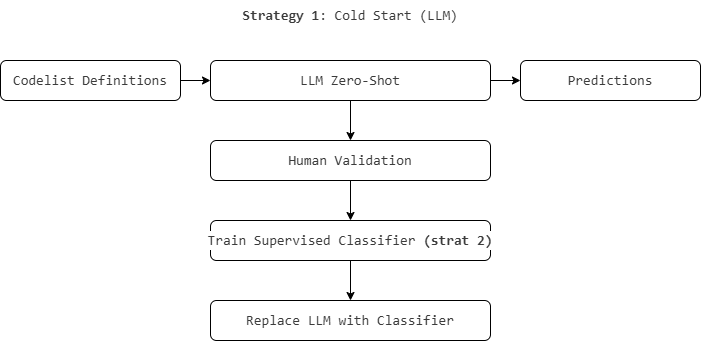

The diagram above was exported from draw.io. Its source (the exported page's mxGraphModel, read from the mxfile embedded in the PNG):
<mxGraphModel dx="1004" dy="1105" grid="1" gridSize="10" guides="1" tooltips="1" connect="1" arrows="1" fold="1" page="1" pageScale="1" pageWidth="850" pageHeight="1100" math="0" shadow="0">
  <root>
    <mxCell id="0" />
    <mxCell id="1" parent="0" />
    <mxCell id="3JGO_lxeyK9lC_NehhWL-2" parent="1" style="text;html=1;whiteSpace=wrap;strokeColor=none;fillColor=none;align=center;verticalAlign=middle;rounded=0;" value="&lt;div style=&quot;color: rgb(59, 59, 59); background-color: rgb(255, 255, 255); font-family: Consolas, &amp;quot;Courier New&amp;quot;, monospace; font-size: 14px; line-height: 19px; white-space: pre;&quot;&gt;&lt;b&gt;Strategy 1&lt;/b&gt;: Cold Start (LLM)&lt;/div&gt;" vertex="1">
      <mxGeometry height="30" width="60" x="430" y="290" as="geometry" />
    </mxCell>
    <mxCell id="3JGO_lxeyK9lC_NehhWL-12" edge="1" parent="1" source="3JGO_lxeyK9lC_NehhWL-5" style="edgeStyle=orthogonalEdgeStyle;rounded=0;orthogonalLoop=1;jettySize=auto;html=1;exitX=1;exitY=0.5;exitDx=0;exitDy=0;entryX=0;entryY=0.5;entryDx=0;entryDy=0;" target="3JGO_lxeyK9lC_NehhWL-6">
      <mxGeometry relative="1" as="geometry" />
    </mxCell>
    <mxCell id="3JGO_lxeyK9lC_NehhWL-5" parent="1" style="rounded=1;whiteSpace=wrap;html=1;" value="&lt;div style=&quot;color: rgb(59, 59, 59); background-color: rgb(255, 255, 255); font-family: Consolas, &amp;quot;Courier New&amp;quot;, monospace; font-size: 14px; line-height: 19px; white-space: pre;&quot;&gt;Codelist Definitions&lt;/div&gt;" vertex="1">
      <mxGeometry height="40" width="180" x="110" y="350" as="geometry" />
    </mxCell>
    <mxCell id="3JGO_lxeyK9lC_NehhWL-13" edge="1" parent="1" source="3JGO_lxeyK9lC_NehhWL-6" style="edgeStyle=orthogonalEdgeStyle;rounded=0;orthogonalLoop=1;jettySize=auto;html=1;exitX=1;exitY=0.5;exitDx=0;exitDy=0;entryX=0;entryY=0.5;entryDx=0;entryDy=0;" target="3JGO_lxeyK9lC_NehhWL-8">
      <mxGeometry relative="1" as="geometry" />
    </mxCell>
    <mxCell id="3JGO_lxeyK9lC_NehhWL-14" edge="1" parent="1" source="3JGO_lxeyK9lC_NehhWL-6" style="edgeStyle=orthogonalEdgeStyle;rounded=0;orthogonalLoop=1;jettySize=auto;html=1;exitX=0.5;exitY=1;exitDx=0;exitDy=0;entryX=0.5;entryY=0;entryDx=0;entryDy=0;" target="3JGO_lxeyK9lC_NehhWL-9">
      <mxGeometry relative="1" as="geometry" />
    </mxCell>
    <mxCell id="3JGO_lxeyK9lC_NehhWL-6" parent="1" style="rounded=1;whiteSpace=wrap;html=1;" value="&lt;div style=&quot;color: rgb(59, 59, 59); background-color: rgb(255, 255, 255); font-family: Consolas, &amp;quot;Courier New&amp;quot;, monospace; font-size: 14px; line-height: 19px; white-space: pre;&quot;&gt;&lt;div style=&quot;line-height: 19px;&quot;&gt;LLM Zero-Shot&lt;/div&gt;&lt;/div&gt;" vertex="1">
      <mxGeometry height="40" width="280" x="320" y="350" as="geometry" />
    </mxCell>
    <mxCell id="3JGO_lxeyK9lC_NehhWL-8" parent="1" style="rounded=1;whiteSpace=wrap;html=1;" value="&lt;div style=&quot;color: rgb(59, 59, 59); background-color: rgb(255, 255, 255); font-family: Consolas, &amp;quot;Courier New&amp;quot;, monospace; font-size: 14px; line-height: 19px; white-space: pre;&quot;&gt;&lt;div style=&quot;line-height: 19px;&quot;&gt;Predictions&lt;/div&gt;&lt;/div&gt;" vertex="1">
      <mxGeometry height="40" width="180" x="630" y="350" as="geometry" />
    </mxCell>
    <mxCell id="3JGO_lxeyK9lC_NehhWL-15" edge="1" parent="1" source="3JGO_lxeyK9lC_NehhWL-9" style="edgeStyle=orthogonalEdgeStyle;rounded=0;orthogonalLoop=1;jettySize=auto;html=1;exitX=0.5;exitY=1;exitDx=0;exitDy=0;entryX=0.5;entryY=0;entryDx=0;entryDy=0;" target="3JGO_lxeyK9lC_NehhWL-10">
      <mxGeometry relative="1" as="geometry" />
    </mxCell>
    <mxCell id="3JGO_lxeyK9lC_NehhWL-9" parent="1" style="rounded=1;whiteSpace=wrap;html=1;" value="&lt;div style=&quot;color: rgb(59, 59, 59); background-color: rgb(255, 255, 255); font-family: Consolas, &amp;quot;Courier New&amp;quot;, monospace; font-size: 14px; line-height: 19px; white-space: pre;&quot;&gt;&lt;div style=&quot;line-height: 19px;&quot;&gt;&lt;div style=&quot;line-height: 19px;&quot;&gt;Human Validation&lt;/div&gt;&lt;/div&gt;&lt;/div&gt;" vertex="1">
      <mxGeometry height="40" width="280" x="320" y="430" as="geometry" />
    </mxCell>
    <mxCell id="3JGO_lxeyK9lC_NehhWL-16" edge="1" parent="1" source="3JGO_lxeyK9lC_NehhWL-10" style="edgeStyle=orthogonalEdgeStyle;rounded=0;orthogonalLoop=1;jettySize=auto;html=1;exitX=0.5;exitY=1;exitDx=0;exitDy=0;entryX=0.5;entryY=0;entryDx=0;entryDy=0;" target="3JGO_lxeyK9lC_NehhWL-11">
      <mxGeometry relative="1" as="geometry" />
    </mxCell>
    <mxCell id="3JGO_lxeyK9lC_NehhWL-10" parent="1" style="rounded=1;whiteSpace=wrap;html=1;" value="&lt;div style=&quot;color: rgb(59, 59, 59); background-color: rgb(255, 255, 255); font-family: Consolas, &amp;quot;Courier New&amp;quot;, monospace; font-size: 14px; line-height: 19px; white-space: pre;&quot;&gt;&lt;div style=&quot;line-height: 19px;&quot;&gt;&lt;div style=&quot;line-height: 19px;&quot;&gt;Train Supervised Classifier &lt;b&gt;(strat 2)&lt;/b&gt;&lt;/div&gt;&lt;/div&gt;&lt;/div&gt;" vertex="1">
      <mxGeometry height="40" width="280" x="320" y="510" as="geometry" />
    </mxCell>
    <mxCell id="3JGO_lxeyK9lC_NehhWL-11" parent="1" style="rounded=1;whiteSpace=wrap;html=1;" value="&lt;div style=&quot;color: rgb(59, 59, 59); background-color: rgb(255, 255, 255); font-family: Consolas, &amp;quot;Courier New&amp;quot;, monospace; font-size: 14px; line-height: 19px; white-space: pre;&quot;&gt;&lt;div style=&quot;line-height: 19px;&quot;&gt;&lt;div style=&quot;line-height: 19px;&quot;&gt;Replace LLM with Classifier&lt;/div&gt;&lt;/div&gt;&lt;/div&gt;" vertex="1">
      <mxGeometry height="40" width="280" x="320" y="590" as="geometry" />
    </mxCell>
  </root>
</mxGraphModel>